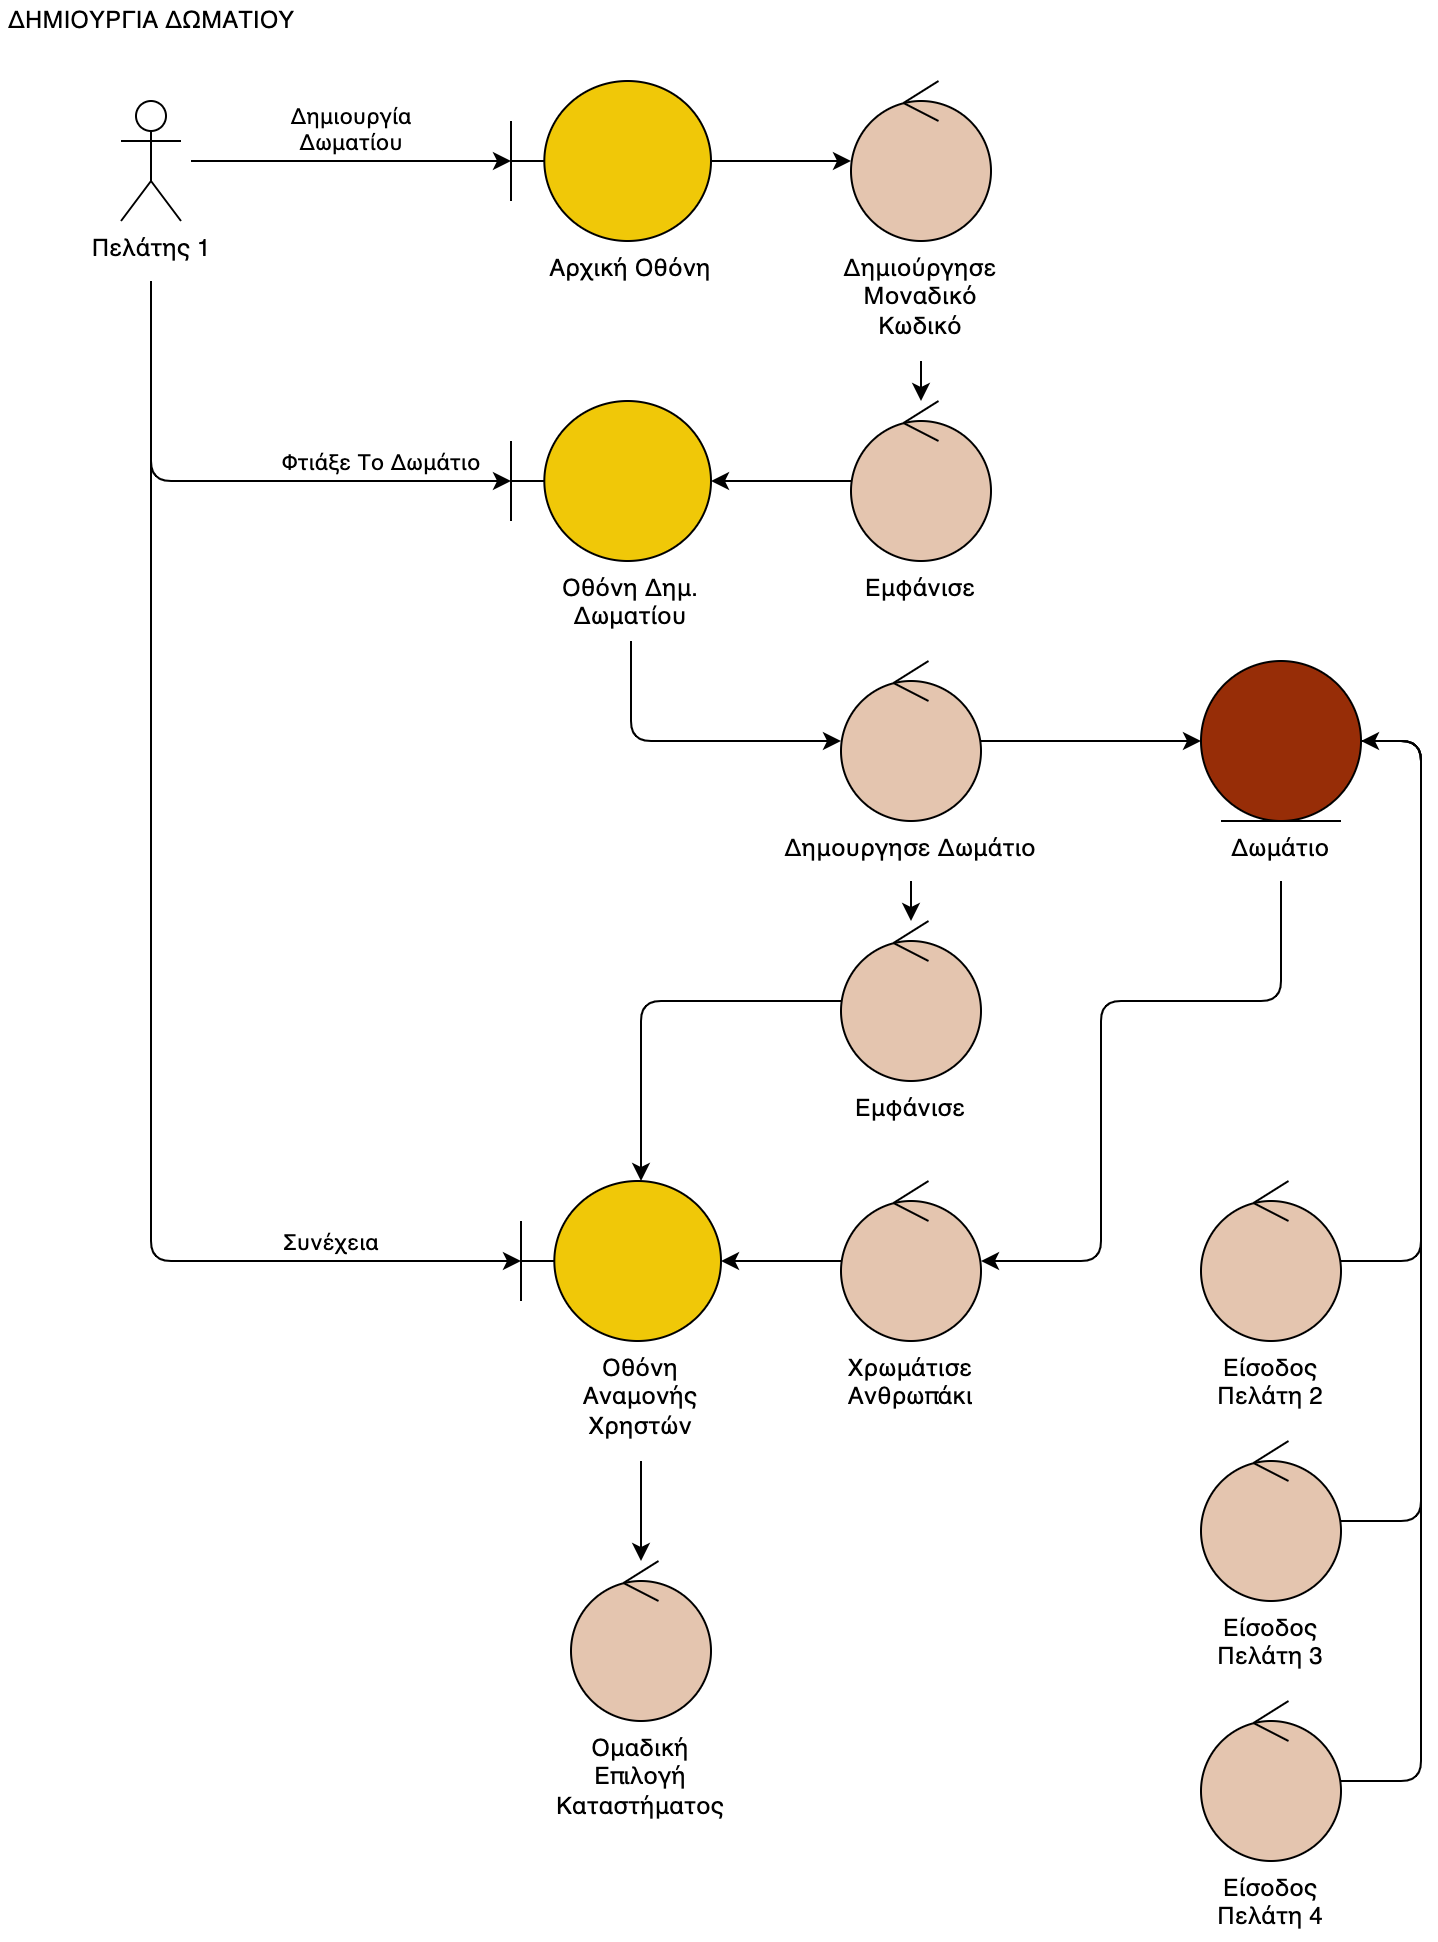

The diagram above was exported from draw.io. Its source (the exported page's mxGraphModel, read from the mxfile embedded in the PNG):
<mxGraphModel dx="1234" dy="882" grid="1" gridSize="10" guides="1" tooltips="1" connect="1" arrows="1" fold="1" page="1" pageScale="1" pageWidth="850" pageHeight="1100" math="0" shadow="0">
  <root>
    <mxCell id="0" />
    <mxCell id="1" parent="0" />
    <mxCell id="nQqOByOvdxTd11euckzm-132" value="ΔΗΜΙΟΥΡΓΙΑ ΔΩΜΑΤΙΟΥ" style="text;html=1;align=center;verticalAlign=middle;resizable=0;points=[];autosize=1;strokeColor=none;fillColor=none;" parent="1" vertex="1">
      <mxGeometry x="250" y="120" width="150" height="20" as="geometry" />
    </mxCell>
    <mxCell id="nQqOByOvdxTd11euckzm-133" style="edgeStyle=orthogonalEdgeStyle;rounded=0;orthogonalLoop=1;jettySize=auto;html=1;" parent="1" source="nQqOByOvdxTd11euckzm-134" target="nQqOByOvdxTd11euckzm-137" edge="1">
      <mxGeometry relative="1" as="geometry" />
    </mxCell>
    <mxCell id="nQqOByOvdxTd11euckzm-134" value="" style="shape=umlBoundary;whiteSpace=wrap;html=1;fillColor=#F0C808;" parent="1" vertex="1">
      <mxGeometry x="505" y="160" width="100" height="80" as="geometry" />
    </mxCell>
    <mxCell id="nQqOByOvdxTd11euckzm-135" value="Πελάτης 1" style="shape=umlActor;verticalLabelPosition=bottom;verticalAlign=top;html=1;" parent="1" vertex="1">
      <mxGeometry x="310" y="170" width="30" height="60" as="geometry" />
    </mxCell>
    <mxCell id="nQqOByOvdxTd11euckzm-136" value="Δημιουργία&lt;br&gt;Δωματίου" style="html=1;verticalAlign=bottom;endArrow=classic;rounded=1;labelBackgroundColor=none;endFill=1;" parent="1" target="nQqOByOvdxTd11euckzm-134" edge="1">
      <mxGeometry width="80" relative="1" as="geometry">
        <mxPoint x="345" y="200" as="sourcePoint" />
        <mxPoint x="425" y="199.5" as="targetPoint" />
      </mxGeometry>
    </mxCell>
    <mxCell id="nQqOByOvdxTd11euckzm-137" value="" style="ellipse;shape=umlControl;whiteSpace=wrap;html=1;fillColor=#E4C5AF;" parent="1" vertex="1">
      <mxGeometry x="675" y="160" width="70" height="80" as="geometry" />
    </mxCell>
    <mxCell id="nQqOByOvdxTd11euckzm-138" style="edgeStyle=orthogonalEdgeStyle;rounded=0;orthogonalLoop=1;jettySize=auto;html=1;" parent="1" source="nQqOByOvdxTd11euckzm-139" target="nQqOByOvdxTd11euckzm-141" edge="1">
      <mxGeometry relative="1" as="geometry" />
    </mxCell>
    <mxCell id="nQqOByOvdxTd11euckzm-139" value="" style="ellipse;shape=umlControl;whiteSpace=wrap;html=1;fillColor=#E4C5AF;" parent="1" vertex="1">
      <mxGeometry x="675" y="320" width="70" height="80" as="geometry" />
    </mxCell>
    <mxCell id="nQqOByOvdxTd11euckzm-140" style="edgeStyle=orthogonalEdgeStyle;rounded=1;orthogonalLoop=1;jettySize=auto;html=1;exitX=0.5;exitY=1;exitDx=0;exitDy=0;" parent="1" source="nQqOByOvdxTd11euckzm-161" target="nQqOByOvdxTd11euckzm-144" edge="1">
      <mxGeometry relative="1" as="geometry">
        <mxPoint x="560" y="550" as="targetPoint" />
        <Array as="points">
          <mxPoint x="565" y="490" />
        </Array>
        <mxPoint x="565" y="460" as="sourcePoint" />
      </mxGeometry>
    </mxCell>
    <mxCell id="nQqOByOvdxTd11euckzm-141" value="" style="shape=umlBoundary;whiteSpace=wrap;html=1;fillColor=#F0C808;" parent="1" vertex="1">
      <mxGeometry x="505" y="320" width="100" height="80" as="geometry" />
    </mxCell>
    <mxCell id="nQqOByOvdxTd11euckzm-142" value="Φτιάξε Το Δωμάτιο" style="html=1;verticalAlign=bottom;endArrow=classic;rounded=1;labelBackgroundColor=none;endFill=1;" parent="1" edge="1">
      <mxGeometry x="0.4074" width="80" relative="1" as="geometry">
        <mxPoint x="325" y="320" as="sourcePoint" />
        <mxPoint x="505" y="360" as="targetPoint" />
        <Array as="points">
          <mxPoint x="325" y="360" />
        </Array>
        <mxPoint as="offset" />
      </mxGeometry>
    </mxCell>
    <mxCell id="nQqOByOvdxTd11euckzm-143" style="edgeStyle=orthogonalEdgeStyle;rounded=0;orthogonalLoop=1;jettySize=auto;html=1;endArrow=classic;endFill=1;" parent="1" source="nQqOByOvdxTd11euckzm-144" target="nQqOByOvdxTd11euckzm-174" edge="1">
      <mxGeometry relative="1" as="geometry" />
    </mxCell>
    <mxCell id="nQqOByOvdxTd11euckzm-144" value="" style="ellipse;shape=umlControl;whiteSpace=wrap;html=1;fillColor=#E4C5AF;" parent="1" vertex="1">
      <mxGeometry x="670" y="450" width="70" height="80" as="geometry" />
    </mxCell>
    <mxCell id="nQqOByOvdxTd11euckzm-145" value="" style="shape=umlBoundary;whiteSpace=wrap;html=1;fillColor=#F0C808;" parent="1" vertex="1">
      <mxGeometry x="510" y="709.9999999999998" width="100" height="80" as="geometry" />
    </mxCell>
    <mxCell id="nQqOByOvdxTd11euckzm-146" style="edgeStyle=orthogonalEdgeStyle;rounded=1;orthogonalLoop=1;jettySize=auto;html=1;" parent="1" source="nQqOByOvdxTd11euckzm-147" target="nQqOByOvdxTd11euckzm-145" edge="1">
      <mxGeometry relative="1" as="geometry">
        <mxPoint x="590" y="630" as="targetPoint" />
        <Array as="points">
          <mxPoint x="570" y="620" />
        </Array>
      </mxGeometry>
    </mxCell>
    <mxCell id="nQqOByOvdxTd11euckzm-147" value="" style="ellipse;shape=umlControl;whiteSpace=wrap;html=1;fillColor=#E4C5AF;" parent="1" vertex="1">
      <mxGeometry x="670" y="580" width="70" height="80" as="geometry" />
    </mxCell>
    <mxCell id="nQqOByOvdxTd11euckzm-148" style="edgeStyle=orthogonalEdgeStyle;rounded=1;orthogonalLoop=1;jettySize=auto;html=1;entryX=0.5;entryY=1;entryDx=0;entryDy=0;" parent="1" source="nQqOByOvdxTd11euckzm-149" target="nQqOByOvdxTd11euckzm-174" edge="1">
      <mxGeometry relative="1" as="geometry">
        <mxPoint x="745" y="749.9999999999998" as="targetPoint" />
        <Array as="points">
          <mxPoint x="960" y="750" />
          <mxPoint x="960" y="490" />
          <mxPoint x="890" y="490" />
        </Array>
      </mxGeometry>
    </mxCell>
    <mxCell id="nQqOByOvdxTd11euckzm-149" value="" style="ellipse;shape=umlControl;whiteSpace=wrap;html=1;fillColor=#E4C5AF;" parent="1" vertex="1">
      <mxGeometry x="850" y="709.9999999999998" width="70" height="80" as="geometry" />
    </mxCell>
    <mxCell id="nQqOByOvdxTd11euckzm-150" style="edgeStyle=orthogonalEdgeStyle;rounded=1;orthogonalLoop=1;jettySize=auto;html=1;" parent="1" source="nQqOByOvdxTd11euckzm-151" target="nQqOByOvdxTd11euckzm-174" edge="1">
      <mxGeometry relative="1" as="geometry">
        <mxPoint x="745" y="749.9999999999998" as="targetPoint" />
        <Array as="points">
          <mxPoint x="960" y="880" />
          <mxPoint x="960" y="490" />
        </Array>
      </mxGeometry>
    </mxCell>
    <mxCell id="nQqOByOvdxTd11euckzm-151" value="" style="ellipse;shape=umlControl;whiteSpace=wrap;html=1;fillColor=#E4C5AF;" parent="1" vertex="1">
      <mxGeometry x="850" y="839.9999999999998" width="70" height="80" as="geometry" />
    </mxCell>
    <mxCell id="nQqOByOvdxTd11euckzm-152" style="edgeStyle=orthogonalEdgeStyle;rounded=1;orthogonalLoop=1;jettySize=auto;html=1;entryX=0.5;entryY=1;entryDx=0;entryDy=0;" parent="1" source="nQqOByOvdxTd11euckzm-153" target="nQqOByOvdxTd11euckzm-174" edge="1">
      <mxGeometry relative="1" as="geometry">
        <mxPoint x="745" y="749.9999999999998" as="targetPoint" />
        <Array as="points">
          <mxPoint x="960" y="1010" />
          <mxPoint x="960" y="490" />
          <mxPoint x="890" y="490" />
        </Array>
      </mxGeometry>
    </mxCell>
    <mxCell id="nQqOByOvdxTd11euckzm-153" value="" style="ellipse;shape=umlControl;whiteSpace=wrap;html=1;fillColor=#E4C5AF;" parent="1" vertex="1">
      <mxGeometry x="850" y="969.9999999999998" width="70" height="80" as="geometry" />
    </mxCell>
    <mxCell id="nQqOByOvdxTd11euckzm-154" style="edgeStyle=orthogonalEdgeStyle;rounded=0;orthogonalLoop=1;jettySize=auto;html=1;" parent="1" source="nQqOByOvdxTd11euckzm-155" target="nQqOByOvdxTd11euckzm-145" edge="1">
      <mxGeometry relative="1" as="geometry" />
    </mxCell>
    <mxCell id="nQqOByOvdxTd11euckzm-155" value="" style="ellipse;shape=umlControl;whiteSpace=wrap;html=1;fillColor=#E4C5AF;" parent="1" vertex="1">
      <mxGeometry x="670" y="709.9999999999998" width="70" height="80" as="geometry" />
    </mxCell>
    <mxCell id="nQqOByOvdxTd11euckzm-156" value="Συνέχεια" style="html=1;verticalAlign=bottom;endArrow=classic;rounded=1;entryX=0;entryY=0.5;entryDx=0;entryDy=0;entryPerimeter=0;labelBackgroundColor=none;endFill=1;" parent="1" target="nQqOByOvdxTd11euckzm-145" edge="1">
      <mxGeometry x="0.7193" width="80" relative="1" as="geometry">
        <mxPoint x="325" y="260" as="sourcePoint" />
        <mxPoint x="425" y="459.5" as="targetPoint" />
        <Array as="points">
          <mxPoint x="325" y="749.9999999999998" />
        </Array>
        <mxPoint as="offset" />
      </mxGeometry>
    </mxCell>
    <mxCell id="nQqOByOvdxTd11euckzm-157" value="&lt;meta charset=&quot;utf-8&quot;&gt;&lt;span style=&quot;color: rgb(0, 0, 0); font-family: helvetica; font-size: 12px; font-style: normal; font-weight: 400; letter-spacing: normal; text-indent: 0px; text-transform: none; word-spacing: 0px; display: inline; float: none;&quot;&gt;Αρχική Οθόνη&lt;/span&gt;" style="text;whiteSpace=wrap;html=1;align=center;labelBackgroundColor=none;" parent="1" vertex="1">
      <mxGeometry x="510" y="240" width="110" height="30" as="geometry" />
    </mxCell>
    <mxCell id="nQqOByOvdxTd11euckzm-158" style="edgeStyle=orthogonalEdgeStyle;rounded=1;orthogonalLoop=1;jettySize=auto;html=1;" parent="1" source="nQqOByOvdxTd11euckzm-159" target="nQqOByOvdxTd11euckzm-139" edge="1">
      <mxGeometry relative="1" as="geometry" />
    </mxCell>
    <mxCell id="nQqOByOvdxTd11euckzm-159" value="&lt;meta charset=&quot;utf-8&quot;&gt;&lt;span style=&quot;color: rgb(0, 0, 0); font-family: helvetica; font-size: 12px; font-style: normal; font-weight: 400; letter-spacing: normal; text-indent: 0px; text-transform: none; word-spacing: 0px; display: inline; float: none;&quot;&gt;Δημιούργησε&lt;/span&gt;&lt;br style=&quot;color: rgb(0, 0, 0); font-family: helvetica; font-size: 12px; font-style: normal; font-weight: 400; letter-spacing: normal; text-indent: 0px; text-transform: none; word-spacing: 0px;&quot;&gt;&lt;span style=&quot;color: rgb(0, 0, 0); font-family: helvetica; font-size: 12px; font-style: normal; font-weight: 400; letter-spacing: normal; text-indent: 0px; text-transform: none; word-spacing: 0px; display: inline; float: none;&quot;&gt;Μοναδικό&lt;/span&gt;&lt;br style=&quot;color: rgb(0, 0, 0); font-family: helvetica; font-size: 12px; font-style: normal; font-weight: 400; letter-spacing: normal; text-indent: 0px; text-transform: none; word-spacing: 0px;&quot;&gt;&lt;span style=&quot;color: rgb(0, 0, 0); font-family: helvetica; font-size: 12px; font-style: normal; font-weight: 400; letter-spacing: normal; text-indent: 0px; text-transform: none; word-spacing: 0px; display: inline; float: none;&quot;&gt;Κωδικό&lt;/span&gt;" style="text;whiteSpace=wrap;html=1;align=center;labelBackgroundColor=none;" parent="1" vertex="1">
      <mxGeometry x="660" y="240" width="100" height="60" as="geometry" />
    </mxCell>
    <mxCell id="nQqOByOvdxTd11euckzm-160" value="&lt;meta charset=&quot;utf-8&quot;&gt;&lt;span style=&quot;color: rgb(0, 0, 0); font-family: helvetica; font-size: 12px; font-style: normal; font-weight: 400; letter-spacing: normal; text-indent: 0px; text-transform: none; word-spacing: 0px; display: inline; float: none;&quot;&gt;Εμφάνισε&lt;/span&gt;" style="text;whiteSpace=wrap;html=1;align=center;labelBackgroundColor=none;" parent="1" vertex="1">
      <mxGeometry x="670" y="400" width="80" height="30" as="geometry" />
    </mxCell>
    <mxCell id="nQqOByOvdxTd11euckzm-161" value="&lt;meta charset=&quot;utf-8&quot;&gt;&lt;span style=&quot;color: rgb(0, 0, 0); font-family: helvetica; font-size: 12px; font-style: normal; font-weight: 400; letter-spacing: normal; text-indent: 0px; text-transform: none; word-spacing: 0px; display: inline; float: none;&quot;&gt;Οθόνη Δημ.&lt;/span&gt;&lt;br style=&quot;color: rgb(0, 0, 0); font-family: helvetica; font-size: 12px; font-style: normal; font-weight: 400; letter-spacing: normal; text-indent: 0px; text-transform: none; word-spacing: 0px;&quot;&gt;&lt;span style=&quot;color: rgb(0, 0, 0); font-family: helvetica; font-size: 12px; font-style: normal; font-weight: 400; letter-spacing: normal; text-indent: 0px; text-transform: none; word-spacing: 0px; display: inline; float: none;&quot;&gt;Δωματίου&lt;/span&gt;" style="text;whiteSpace=wrap;html=1;align=center;labelBackgroundColor=none;" parent="1" vertex="1">
      <mxGeometry x="520" y="400" width="90" height="40" as="geometry" />
    </mxCell>
    <mxCell id="nQqOByOvdxTd11euckzm-162" style="edgeStyle=orthogonalEdgeStyle;rounded=1;orthogonalLoop=1;jettySize=auto;html=1;" parent="1" source="nQqOByOvdxTd11euckzm-163" target="nQqOByOvdxTd11euckzm-147" edge="1">
      <mxGeometry relative="1" as="geometry" />
    </mxCell>
    <mxCell id="nQqOByOvdxTd11euckzm-163" value="&lt;meta charset=&quot;utf-8&quot;&gt;&lt;span style=&quot;color: rgb(0, 0, 0); font-family: helvetica; font-size: 12px; font-style: normal; font-weight: 400; letter-spacing: normal; text-indent: 0px; text-transform: none; word-spacing: 0px; display: inline; float: none;&quot;&gt;Δημουργησε Δωμάτιο&lt;/span&gt;" style="text;whiteSpace=wrap;html=1;align=center;labelBackgroundColor=none;" parent="1" vertex="1">
      <mxGeometry x="630" y="530" width="150" height="30" as="geometry" />
    </mxCell>
    <mxCell id="nQqOByOvdxTd11euckzm-164" value="&lt;meta charset=&quot;utf-8&quot;&gt;&lt;span style=&quot;color: rgb(0, 0, 0); font-family: helvetica; font-size: 12px; font-style: normal; font-weight: 400; letter-spacing: normal; text-indent: 0px; text-transform: none; word-spacing: 0px; display: inline; float: none;&quot;&gt;Εμφάνισε&lt;/span&gt;" style="text;whiteSpace=wrap;html=1;align=center;labelBackgroundColor=none;" parent="1" vertex="1">
      <mxGeometry x="665" y="660" width="80" height="30" as="geometry" />
    </mxCell>
    <mxCell id="nQqOByOvdxTd11euckzm-165" value="&lt;meta charset=&quot;utf-8&quot;&gt;&lt;span style=&quot;color: rgb(0, 0, 0); font-family: helvetica; font-size: 12px; font-style: normal; font-weight: 400; letter-spacing: normal; text-indent: 0px; text-transform: none; word-spacing: 0px; display: inline; float: none;&quot;&gt;Οθόνη&lt;/span&gt;&lt;br style=&quot;color: rgb(0, 0, 0); font-family: helvetica; font-size: 12px; font-style: normal; font-weight: 400; letter-spacing: normal; text-indent: 0px; text-transform: none; word-spacing: 0px;&quot;&gt;&lt;span style=&quot;color: rgb(0, 0, 0); font-family: helvetica; font-size: 12px; font-style: normal; font-weight: 400; letter-spacing: normal; text-indent: 0px; text-transform: none; word-spacing: 0px; display: inline; float: none;&quot;&gt;Αναμονής&lt;/span&gt;&lt;br style=&quot;color: rgb(0, 0, 0); font-family: helvetica; font-size: 12px; font-style: normal; font-weight: 400; letter-spacing: normal; text-indent: 0px; text-transform: none; word-spacing: 0px;&quot;&gt;&lt;span style=&quot;color: rgb(0, 0, 0); font-family: helvetica; font-size: 12px; font-style: normal; font-weight: 400; letter-spacing: normal; text-indent: 0px; text-transform: none; word-spacing: 0px; display: inline; float: none;&quot;&gt;Χρηστών&lt;/span&gt;" style="text;whiteSpace=wrap;html=1;align=center;labelBackgroundColor=none;" parent="1" vertex="1">
      <mxGeometry x="530" y="789.9999999999998" width="80" height="60" as="geometry" />
    </mxCell>
    <mxCell id="nQqOByOvdxTd11euckzm-166" value="&lt;meta charset=&quot;utf-8&quot;&gt;&lt;span style=&quot;color: rgb(0, 0, 0); font-family: helvetica; font-size: 12px; font-style: normal; font-weight: 400; letter-spacing: normal; text-indent: 0px; text-transform: none; word-spacing: 0px; display: inline; float: none;&quot;&gt;Χρωμάτισε&lt;/span&gt;&lt;br style=&quot;color: rgb(0, 0, 0); font-family: helvetica; font-size: 12px; font-style: normal; font-weight: 400; letter-spacing: normal; text-indent: 0px; text-transform: none; word-spacing: 0px;&quot;&gt;&lt;span style=&quot;color: rgb(0, 0, 0); font-family: helvetica; font-size: 12px; font-style: normal; font-weight: 400; letter-spacing: normal; text-indent: 0px; text-transform: none; word-spacing: 0px; display: inline; float: none;&quot;&gt;Ανθρωπάκι&lt;/span&gt;" style="text;whiteSpace=wrap;html=1;align=center;labelBackgroundColor=none;" parent="1" vertex="1">
      <mxGeometry x="660" y="789.9999999999998" width="90" height="40" as="geometry" />
    </mxCell>
    <mxCell id="nQqOByOvdxTd11euckzm-167" value="&lt;span style=&quot;color: rgb(0 , 0 , 0) ; font-family: &amp;#34;helvetica&amp;#34; ; font-size: 12px ; font-style: normal ; font-weight: 400 ; letter-spacing: normal ; text-indent: 0px ; text-transform: none ; word-spacing: 0px ; display: inline ; float: none&quot;&gt;Είσοδος&lt;/span&gt;&lt;br style=&quot;color: rgb(0 , 0 , 0) ; font-family: &amp;#34;helvetica&amp;#34; ; font-size: 12px ; font-style: normal ; font-weight: 400 ; letter-spacing: normal ; text-indent: 0px ; text-transform: none ; word-spacing: 0px&quot;&gt;&lt;span style=&quot;color: rgb(0 , 0 , 0) ; font-family: &amp;#34;helvetica&amp;#34; ; font-size: 12px ; font-style: normal ; font-weight: 400 ; letter-spacing: normal ; text-indent: 0px ; text-transform: none ; word-spacing: 0px ; display: inline ; float: none&quot;&gt;Πελάτη 2&lt;/span&gt;" style="text;whiteSpace=wrap;html=1;align=center;labelBackgroundColor=none;" parent="1" vertex="1">
      <mxGeometry x="845" y="789.9999999999998" width="80" height="40" as="geometry" />
    </mxCell>
    <mxCell id="nQqOByOvdxTd11euckzm-168" value="&lt;span style=&quot;color: rgb(0 , 0 , 0) ; font-family: &amp;#34;helvetica&amp;#34; ; font-size: 12px ; font-style: normal ; font-weight: 400 ; letter-spacing: normal ; text-indent: 0px ; text-transform: none ; word-spacing: 0px ; display: inline ; float: none&quot;&gt;Είσοδος&lt;/span&gt;&lt;br style=&quot;color: rgb(0 , 0 , 0) ; font-family: &amp;#34;helvetica&amp;#34; ; font-size: 12px ; font-style: normal ; font-weight: 400 ; letter-spacing: normal ; text-indent: 0px ; text-transform: none ; word-spacing: 0px&quot;&gt;&lt;span style=&quot;color: rgb(0 , 0 , 0) ; font-family: &amp;#34;helvetica&amp;#34; ; font-size: 12px ; font-style: normal ; font-weight: 400 ; letter-spacing: normal ; text-indent: 0px ; text-transform: none ; word-spacing: 0px ; display: inline ; float: none&quot;&gt;Πελάτη 3&lt;/span&gt;" style="text;whiteSpace=wrap;html=1;align=center;labelBackgroundColor=none;" parent="1" vertex="1">
      <mxGeometry x="845" y="919.9999999999998" width="80" height="40" as="geometry" />
    </mxCell>
    <mxCell id="nQqOByOvdxTd11euckzm-169" value="&lt;span style=&quot;color: rgb(0 , 0 , 0) ; font-family: &amp;#34;helvetica&amp;#34; ; font-size: 12px ; font-style: normal ; font-weight: 400 ; letter-spacing: normal ; text-indent: 0px ; text-transform: none ; word-spacing: 0px ; display: inline ; float: none&quot;&gt;Είσοδος&lt;/span&gt;&lt;br style=&quot;color: rgb(0 , 0 , 0) ; font-family: &amp;#34;helvetica&amp;#34; ; font-size: 12px ; font-style: normal ; font-weight: 400 ; letter-spacing: normal ; text-indent: 0px ; text-transform: none ; word-spacing: 0px&quot;&gt;&lt;span style=&quot;color: rgb(0 , 0 , 0) ; font-family: &amp;#34;helvetica&amp;#34; ; font-size: 12px ; font-style: normal ; font-weight: 400 ; letter-spacing: normal ; text-indent: 0px ; text-transform: none ; word-spacing: 0px ; display: inline ; float: none&quot;&gt;Πελάτη 4&lt;br&gt;&lt;/span&gt;" style="text;whiteSpace=wrap;html=1;align=center;labelBackgroundColor=none;" parent="1" vertex="1">
      <mxGeometry x="845" y="1049.9999999999998" width="80" height="40" as="geometry" />
    </mxCell>
    <mxCell id="nQqOByOvdxTd11euckzm-170" style="edgeStyle=orthogonalEdgeStyle;rounded=1;orthogonalLoop=1;jettySize=auto;html=1;" parent="1" source="nQqOByOvdxTd11euckzm-165" target="nQqOByOvdxTd11euckzm-171" edge="1">
      <mxGeometry relative="1" as="geometry">
        <mxPoint x="650" y="999.9999999999998" as="targetPoint" />
        <Array as="points">
          <mxPoint x="570" y="829.9999999999998" />
          <mxPoint x="570" y="829.9999999999998" />
        </Array>
        <mxPoint x="650" y="849.9999999999998" as="sourcePoint" />
      </mxGeometry>
    </mxCell>
    <mxCell id="nQqOByOvdxTd11euckzm-171" value="" style="ellipse;shape=umlControl;whiteSpace=wrap;html=1;fillColor=#E4C5AF;" parent="1" vertex="1">
      <mxGeometry x="535" y="899.9999999999998" width="70" height="80" as="geometry" />
    </mxCell>
    <mxCell id="nQqOByOvdxTd11euckzm-172" value="&lt;font color=&quot;#000000&quot; face=&quot;helvetica&quot;&gt;Ομαδική&lt;br&gt;Επιλογή&lt;br&gt;Καταστήματος&lt;br&gt;&lt;/font&gt;" style="text;whiteSpace=wrap;html=1;align=center;labelBackgroundColor=none;" parent="1" vertex="1">
      <mxGeometry x="530" y="979.9999999999998" width="80" height="60" as="geometry" />
    </mxCell>
    <mxCell id="nQqOByOvdxTd11euckzm-174" value="" style="ellipse;shape=umlEntity;whiteSpace=wrap;html=1;hachureGap=4;fillColor=#972D07;" parent="1" vertex="1">
      <mxGeometry x="850" y="450" width="80" height="80" as="geometry" />
    </mxCell>
    <mxCell id="nQqOByOvdxTd11euckzm-176" style="edgeStyle=orthogonalEdgeStyle;rounded=1;orthogonalLoop=1;jettySize=auto;html=1;endArrow=classic;endFill=1;" parent="1" source="nQqOByOvdxTd11euckzm-175" target="nQqOByOvdxTd11euckzm-155" edge="1">
      <mxGeometry relative="1" as="geometry">
        <Array as="points">
          <mxPoint x="890" y="620" />
          <mxPoint x="800" y="620" />
          <mxPoint x="800" y="750" />
        </Array>
      </mxGeometry>
    </mxCell>
    <mxCell id="nQqOByOvdxTd11euckzm-175" value="&lt;span style=&quot;color: rgb(0, 0, 0); font-family: helvetica; font-size: 12px; font-style: normal; font-weight: 400; letter-spacing: normal; text-indent: 0px; text-transform: none; word-spacing: 0px; display: inline; float: none;&quot;&gt;Δωμάτιο&lt;/span&gt;" style="text;whiteSpace=wrap;html=1;align=center;labelBackgroundColor=none;" parent="1" vertex="1">
      <mxGeometry x="815" y="530" width="150" height="30" as="geometry" />
    </mxCell>
  </root>
</mxGraphModel>